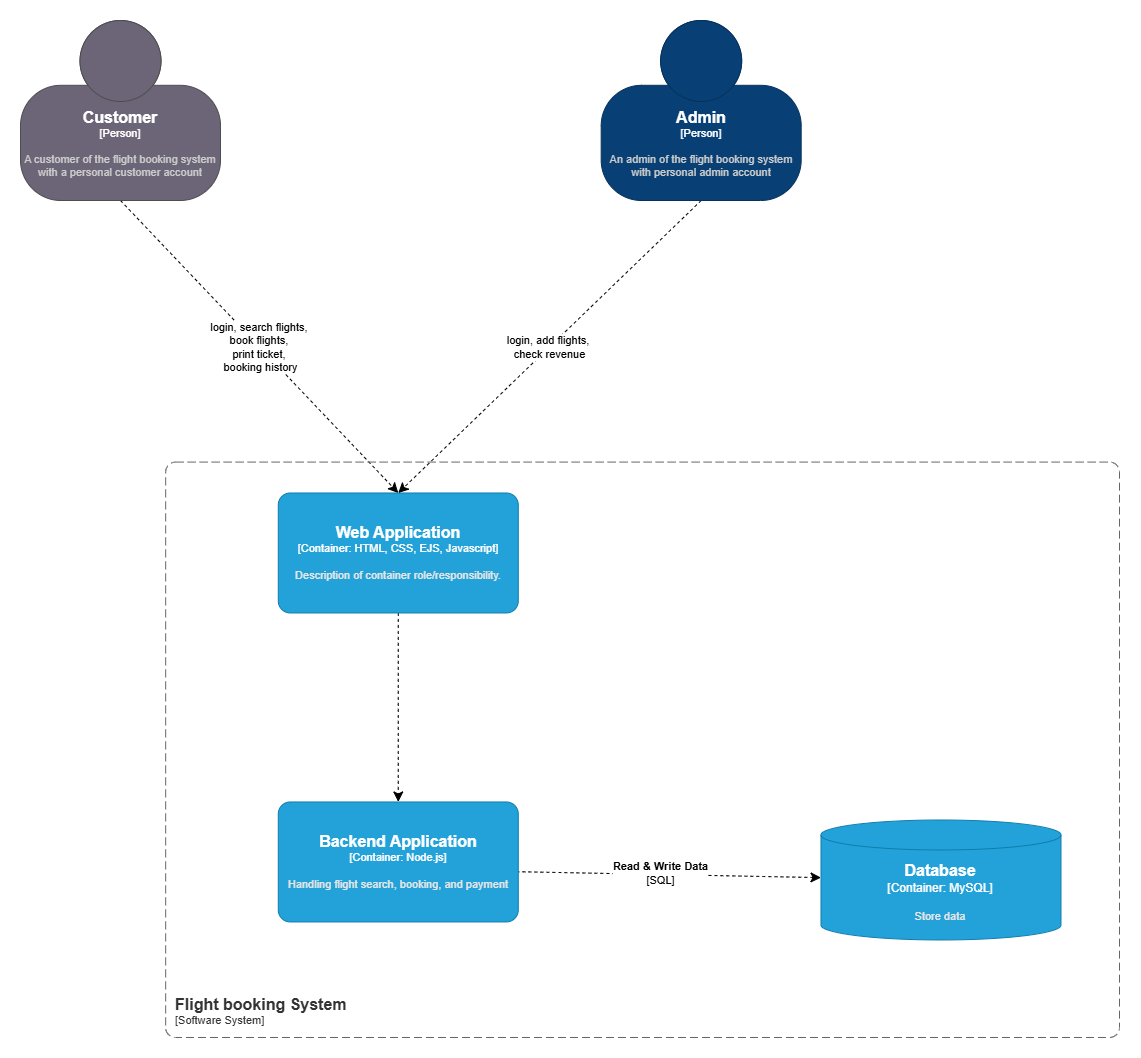

The diagram above was exported from draw.io. Its source (the exported page's mxGraphModel, read from the mxfile embedded in the PNG):
<mxGraphModel dx="4983" dy="1803" grid="0" gridSize="10" guides="1" tooltips="1" connect="1" arrows="1" fold="1" page="1" pageScale="1" pageWidth="1654" pageHeight="1169" math="0" shadow="0">
  <root>
    <mxCell id="0" />
    <mxCell id="1" parent="0" />
    <mxCell id="YL0e6qp68K8fJGn35OBn-13" value="" style="group" vertex="1" connectable="0" parent="1">
      <mxGeometry x="-1376" y="76" width="1099" height="1017" as="geometry" />
    </mxCell>
    <mxCell id="YL0e6qp68K8fJGn35OBn-1" value="" style="edgeStyle=none;curved=1;rounded=0;orthogonalLoop=1;jettySize=auto;html=1;fontSize=12;startSize=8;endSize=8;dashed=1;" edge="1" parent="YL0e6qp68K8fJGn35OBn-13" source="YL0e6qp68K8fJGn35OBn-2" target="YL0e6qp68K8fJGn35OBn-11">
      <mxGeometry relative="1" as="geometry" />
    </mxCell>
    <object placeholders="1" c4Name="Web Application" c4Type="Container" c4Technology="HTML, CSS, EJS, Javascript" c4Description="Description of container role/responsibility." label="&lt;font style=&quot;font-size: 16px&quot;&gt;&lt;b&gt;%c4Name%&lt;/b&gt;&lt;/font&gt;&lt;div&gt;[%c4Type%: %c4Technology%]&lt;/div&gt;&lt;br&gt;&lt;div&gt;&lt;font style=&quot;font-size: 11px&quot;&gt;&lt;font color=&quot;#E6E6E6&quot;&gt;%c4Description%&lt;/font&gt;&lt;/div&gt;" id="YL0e6qp68K8fJGn35OBn-2">
      <mxCell style="rounded=1;whiteSpace=wrap;html=1;fontSize=11;labelBackgroundColor=none;fillColor=#23A2D9;fontColor=#ffffff;align=center;arcSize=10;strokeColor=#0E7DAD;metaEdit=1;resizable=0;points=[[0.25,0,0],[0.5,0,0],[0.75,0,0],[1,0.25,0],[1,0.5,0],[1,0.75,0],[0.75,1,0],[0.5,1,0],[0.25,1,0],[0,0.75,0],[0,0.5,0],[0,0.25,0]];" vertex="1" parent="YL0e6qp68K8fJGn35OBn-13">
        <mxGeometry x="257.78029445073616" y="472.4798099762469" width="240" height="120" as="geometry" />
      </mxCell>
    </object>
    <mxCell id="YL0e6qp68K8fJGn35OBn-3" value="login, search flights,&amp;nbsp;&lt;div&gt;book flights,&amp;nbsp;&lt;/div&gt;&lt;div&gt;print ticket,&amp;nbsp;&lt;/div&gt;&lt;div&gt;booking history&lt;/div&gt;" style="rounded=0;orthogonalLoop=1;jettySize=auto;html=1;&#10;exitX=1;exitY=1;exitDx=0;exitDy=0;exitPerimeter=0;&#10;entryX=0;entryY=0;entryDx=0;entryDy=0;entryPerimeter=0;&#10;fontSize=12;startSize=8;endSize=8;dashed=1;entryX=0.5;exitX=0.5;" edge="1" parent="YL0e6qp68K8fJGn35OBn-13" source="YL0e6qp68K8fJGn35OBn-5" target="YL0e6qp68K8fJGn35OBn-2">
      <mxGeometry relative="1" as="geometry">
        <mxPoint x="681.0826727066819" y="487.9287410926364" as="targetPoint" />
      </mxGeometry>
    </mxCell>
    <mxCell id="YL0e6qp68K8fJGn35OBn-4" value="login, add flights,&amp;nbsp;&lt;div&gt;check revenue&lt;/div&gt;" style="rounded=0;orthogonalLoop=1;jettySize=auto;html=1;&#10;exitX=1;exitY=1;exitDx=0;exitDy=0;exitPerimeter=0;&#10;entryX=0;&#10;fontSize=12;startSize=8;endSize=8;dashed=1;exitX=0.5;entryX=0.5;entryY=0;entryDx=0;entryDy=0;entryPerimeter=0;" edge="1" parent="YL0e6qp68K8fJGn35OBn-13" source="YL0e6qp68K8fJGn35OBn-6" target="YL0e6qp68K8fJGn35OBn-2">
      <mxGeometry relative="1" as="geometry">
        <mxPoint x="-90.9014722536806" y="160.92636579572442" as="sourcePoint" />
        <mxPoint x="518.2740656851644" y="516.2517814726839" as="targetPoint" />
      </mxGeometry>
    </mxCell>
    <object placeholders="1" c4Name="Customer" c4Type="Person" c4Description="A customer of the flight booking system with a personal customer account" label="&lt;font style=&quot;font-size: 16px&quot;&gt;&lt;b&gt;%c4Name%&lt;/b&gt;&lt;/font&gt;&lt;div&gt;[%c4Type%]&lt;/div&gt;&lt;br&gt;&lt;div&gt;&lt;font style=&quot;font-size: 11px&quot;&gt;&lt;font color=&quot;#cccccc&quot;&gt;%c4Description%&lt;/font&gt;&lt;/div&gt;" id="YL0e6qp68K8fJGn35OBn-5">
      <mxCell style="html=1;fontSize=11;dashed=0;whiteSpace=wrap;fillColor=#6C6477;strokeColor=#4D4D4D;fontColor=#ffffff;shape=mxgraph.c4.person2;align=center;metaEdit=1;points=[[0.5,0,0],[1,0.5,0],[1,0.75,0],[0.75,1,0],[0.5,1,0],[0.25,1,0],[0,0.75,0],[0,0.5,0]];resizable=0;" vertex="1" parent="YL0e6qp68K8fJGn35OBn-13">
        <mxGeometry width="200" height="180" as="geometry" />
      </mxCell>
    </object>
    <object placeholders="1" c4Name="Admin" c4Type="Person" c4Description="An admin of the flight booking system with personal admin account" label="&lt;font style=&quot;font-size: 16px&quot;&gt;&lt;b&gt;%c4Name%&lt;/b&gt;&lt;/font&gt;&lt;div&gt;[%c4Type%]&lt;/div&gt;&lt;br&gt;&lt;div&gt;&lt;font style=&quot;font-size: 11px&quot;&gt;&lt;font color=&quot;#cccccc&quot;&gt;%c4Description%&lt;/font&gt;&lt;/div&gt;" id="YL0e6qp68K8fJGn35OBn-6">
      <mxCell style="html=1;fontSize=11;dashed=0;whiteSpace=wrap;fillColor=#083F75;strokeColor=#06315C;fontColor=#ffffff;shape=mxgraph.c4.person2;align=center;metaEdit=1;points=[[0.5,0,0],[1,0.5,0],[1,0.75,0],[0.75,1,0],[0.5,1,0],[0.25,1,0],[0,0.75,0],[0,0.5,0]];resizable=0;" vertex="1" parent="YL0e6qp68K8fJGn35OBn-13">
        <mxGeometry x="580.6840317100794" width="200" height="180" as="geometry" />
      </mxCell>
    </object>
    <object placeholders="1" c4Name="Database" c4Type="Container" c4Technology="MySQL" c4Description="Store data" label="&lt;font style=&quot;font-size: 16px&quot;&gt;&lt;b&gt;%c4Name%&lt;/b&gt;&lt;/font&gt;&lt;div&gt;[%c4Type%:&amp;nbsp;%c4Technology%]&lt;/div&gt;&lt;br&gt;&lt;div&gt;&lt;font style=&quot;font-size: 11px&quot;&gt;&lt;font color=&quot;#E6E6E6&quot;&gt;%c4Description%&lt;/font&gt;&lt;/div&gt;" id="YL0e6qp68K8fJGn35OBn-7">
      <mxCell style="shape=cylinder3;size=15;whiteSpace=wrap;html=1;boundedLbl=1;rounded=0;labelBackgroundColor=none;fillColor=#23A2D9;fontSize=12;fontColor=#ffffff;align=center;strokeColor=#0E7DAD;metaEdit=1;points=[[0.5,0,0],[1,0.25,0],[1,0.5,0],[1,0.75,0],[0.5,1,0],[0,0.75,0],[0,0.5,0],[0,0.25,0]];resizable=0;" vertex="1" parent="YL0e6qp68K8fJGn35OBn-13">
        <mxGeometry x="800.4756511891281" y="799.4821852731587" width="240" height="120" as="geometry" />
      </mxCell>
    </object>
    <object placeholders="1" c4Name="Flight booking System&#10;" c4Type="SystemScopeBoundary" c4Application="Software System" label="&lt;font style=&quot;font-size: 16px&quot;&gt;&lt;b&gt;&lt;div style=&quot;text-align: left&quot;&gt;%c4Name%&lt;/div&gt;&lt;/b&gt;&lt;/font&gt;&lt;div style=&quot;text-align: left&quot;&gt;[%c4Application%]&lt;/div&gt;" id="YL0e6qp68K8fJGn35OBn-8">
      <mxCell style="rounded=1;fontSize=11;whiteSpace=wrap;html=1;dashed=1;arcSize=20;fillColor=none;strokeColor=#666666;fontColor=#333333;labelBackgroundColor=none;align=left;verticalAlign=bottom;labelBorderColor=none;spacingTop=0;spacing=10;dashPattern=8 4;metaEdit=1;rotatable=0;perimeter=rectanglePerimeter;noLabel=0;labelPadding=0;allowArrows=0;connectable=0;expand=0;recursiveResize=0;editable=1;pointerEvents=0;absoluteArcSize=1;points=[[0.25,0,0],[0.5,0,0],[0.75,0,0],[1,0.25,0],[1,0.5,0],[1,0.75,0],[0.75,1,0],[0.5,1,0],[0.25,1,0],[0,0.75,0],[0,0.5,0],[0,0.25,0]];" vertex="1" parent="YL0e6qp68K8fJGn35OBn-13">
        <mxGeometry x="145.17000000000007" y="441.58" width="953.83" height="575.42" as="geometry" />
      </mxCell>
    </object>
    <mxCell id="YL0e6qp68K8fJGn35OBn-9" style="edgeStyle=none;curved=1;rounded=0;orthogonalLoop=1;jettySize=auto;html=1;&#10;exitX=1;exitY=0.581;exitDx=0;exitDy=0;exitPerimeter=0;&#10;entryX=0;&#10;fontSize=12;startSize=8;endSize=8;dashed=1;exitX=0.993;" edge="1" parent="YL0e6qp68K8fJGn35OBn-13" source="YL0e6qp68K8fJGn35OBn-11" target="YL0e6qp68K8fJGn35OBn-7">
      <mxGeometry relative="1" as="geometry" />
    </mxCell>
    <mxCell id="YL0e6qp68K8fJGn35OBn-10" value="&lt;b&gt;Read &amp;amp; Write Data&lt;/b&gt;&lt;div&gt;[SQL]&lt;/div&gt;" style="edgeLabel;html=1;align=center;verticalAlign=middle;resizable=0;points=[];" connectable="0" vertex="1" parent="YL0e6qp68K8fJGn35OBn-9">
      <mxGeometry x="-0.0523" y="2" relative="1" as="geometry">
        <mxPoint as="offset" />
      </mxGeometry>
    </mxCell>
    <object placeholders="1" c4Name="Backend Application" c4Type="Container" c4Technology="Node.js" c4Description="Handling flight search, booking, and payment" label="&lt;font style=&quot;font-size: 16px&quot;&gt;&lt;b&gt;%c4Name%&lt;/b&gt;&lt;/font&gt;&lt;div&gt;[%c4Type%: %c4Technology%]&lt;/div&gt;&lt;br&gt;&lt;div&gt;&lt;font style=&quot;font-size: 11px&quot;&gt;&lt;font color=&quot;#E6E6E6&quot;&gt;%c4Description%&lt;/font&gt;&lt;/div&gt;" id="YL0e6qp68K8fJGn35OBn-11">
      <mxCell style="rounded=1;whiteSpace=wrap;html=1;fontSize=11;labelBackgroundColor=none;fillColor=#23A2D9;fontColor=#ffffff;align=center;arcSize=10;strokeColor=#0E7DAD;metaEdit=1;resizable=0;points=[[0.25,0,0],[0.5,0,0],[0.75,0,0],[1,0.25,0],[1,0.5,0],[1,0.75,0],[0.75,1,0],[0.5,1,0],[0.25,1,0],[0,0.75,0],[0,0.5,0],[0,0.25,0]];" vertex="1" parent="YL0e6qp68K8fJGn35OBn-13">
        <mxGeometry x="257.78029445073616" y="781.4584323040377" width="240" height="120" as="geometry" />
      </mxCell>
    </object>
  </root>
</mxGraphModel>